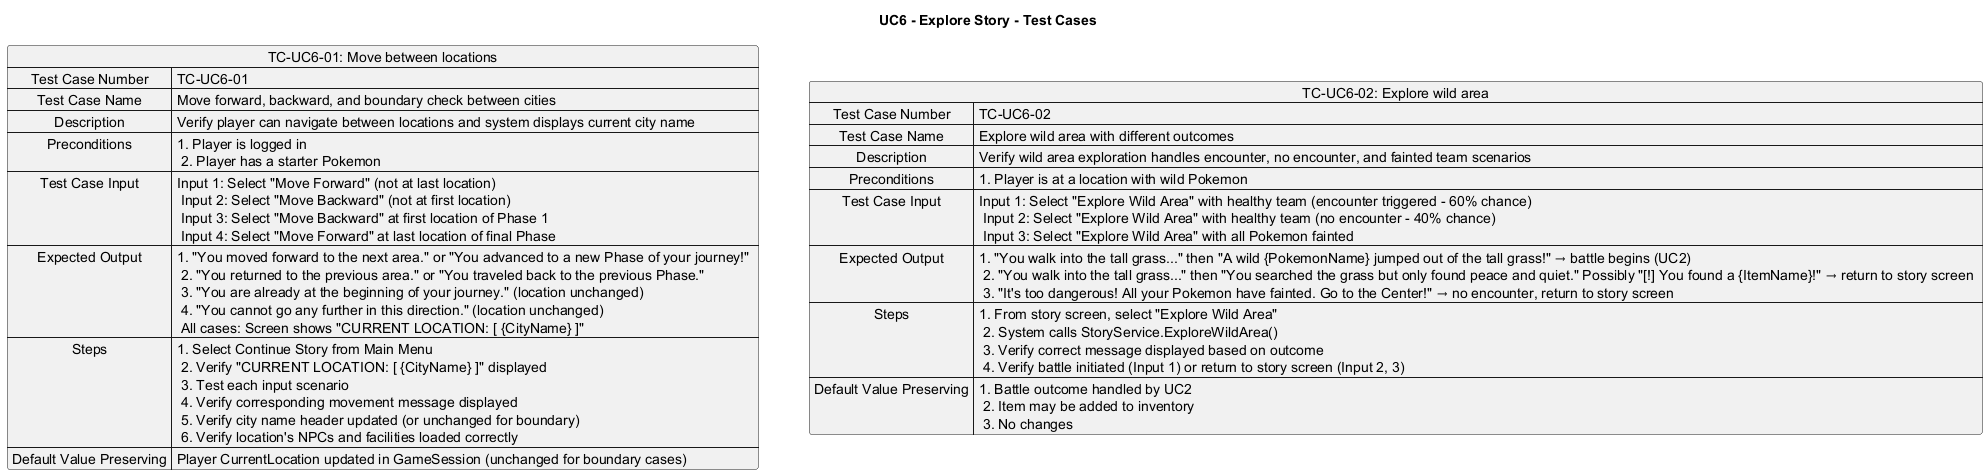

The diagram above was rendered by PlantUML. Its source (embedded in the PNG):
@startuml
title UC6 - Explore Story - Test Cases

map "TC-UC6-01: Move between locations" as TC1 {
  Test Case Number => TC-UC6-01
  Test Case Name => Move forward, backward, and boundary check between cities
  Description => Verify player can navigate between locations and system displays current city name
  Preconditions => 1. Player is logged in \n 2. Player has a starter Pokemon
  Test Case Input => Input 1: Select "Move Forward" (not at last location) \n Input 2: Select "Move Backward" (not at first location) \n Input 3: Select "Move Backward" at first location of Phase 1 \n Input 4: Select "Move Forward" at last location of final Phase
  Expected Output => 1. "You moved forward to the next area." or "You advanced to a new Phase of your journey!" \n 2. "You returned to the previous area." or "You traveled back to the previous Phase." \n 3. "You are already at the beginning of your journey." (location unchanged) \n 4. "You cannot go any further in this direction." (location unchanged) \n All cases: Screen shows "CURRENT LOCATION: [ {CityName} ]"
  Steps => 1. Select Continue Story from Main Menu \n 2. Verify "CURRENT LOCATION: [ {CityName} ]" displayed \n 3. Test each input scenario \n 4. Verify corresponding movement message displayed \n 5. Verify city name header updated (or unchanged for boundary) \n 6. Verify location's NPCs and facilities loaded correctly
  Default Value Preserving => Player CurrentLocation updated in GameSession (unchanged for boundary cases)
}

map "TC-UC6-02: Explore wild area" as TC2 {
  Test Case Number => TC-UC6-02
  Test Case Name => Explore wild area with different outcomes
  Description => Verify wild area exploration handles encounter, no encounter, and fainted team scenarios
  Preconditions => 1. Player is at a location with wild Pokemon
  Test Case Input => Input 1: Select "Explore Wild Area" with healthy team (encounter triggered - 60% chance) \n Input 2: Select "Explore Wild Area" with healthy team (no encounter - 40% chance) \n Input 3: Select "Explore Wild Area" with all Pokemon fainted
  Expected Output => 1. "You walk into the tall grass..." then "A wild {PokemonName} jumped out of the tall grass!" → battle begins (UC2) \n 2. "You walk into the tall grass..." then "You searched the grass but only found peace and quiet." Possibly "[!] You found a {ItemName}!" → return to story screen \n 3. "It's too dangerous! All your Pokemon have fainted. Go to the Center!" → no encounter, return to story screen
  Steps => 1. From story screen, select "Explore Wild Area" \n 2. System calls StoryService.ExploreWildArea() \n 3. Verify correct message displayed based on outcome \n 4. Verify battle initiated (Input 1) or return to story screen (Input 2, 3)
  Default Value Preserving => 1. Battle outcome handled by UC2 \n 2. Item may be added to inventory \n 3. No changes
}

@enduml